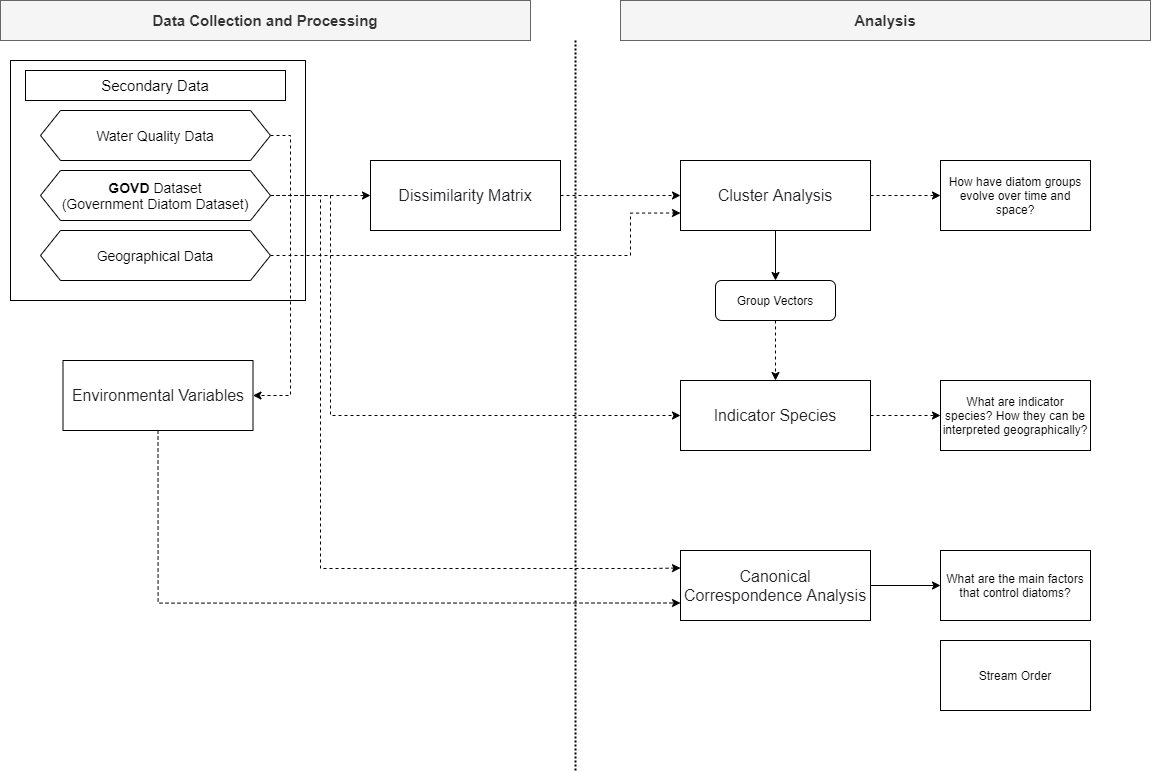

The diagram above was exported from draw.io. Its source (the exported page's mxGraphModel, read from the mxfile embedded in the PNG):
<mxGraphModel dx="2044" dy="874" grid="1" gridSize="10" guides="1" tooltips="1" connect="1" arrows="1" fold="1" page="1" pageScale="1" pageWidth="1169" pageHeight="827" math="0" shadow="0">
  <root>
    <mxCell id="0" />
    <mxCell id="1" parent="0" />
    <mxCell id="YW5dQ0SZolDRRyN0-BrN-1" value="" style="rounded=0;whiteSpace=wrap;html=1;" parent="1" vertex="1">
      <mxGeometry x="20" y="100" width="295" height="240" as="geometry" />
    </mxCell>
    <mxCell id="YW5dQ0SZolDRRyN0-BrN-3" value="&lt;font style=&quot;font-size: 15px&quot;&gt;Secondary Data&lt;/font&gt;" style="rounded=0;whiteSpace=wrap;html=1;" parent="1" vertex="1">
      <mxGeometry x="35" y="110" width="260" height="30" as="geometry" />
    </mxCell>
    <mxCell id="d9P75DsUx7SK0g8P0s6a-13" style="edgeStyle=orthogonalEdgeStyle;rounded=0;orthogonalLoop=1;jettySize=auto;html=1;exitX=1;exitY=0.5;exitDx=0;exitDy=0;entryX=1;entryY=0.5;entryDx=0;entryDy=0;dashed=1;" edge="1" parent="1" source="YW5dQ0SZolDRRyN0-BrN-4" target="d9P75DsUx7SK0g8P0s6a-6">
      <mxGeometry relative="1" as="geometry" />
    </mxCell>
    <mxCell id="YW5dQ0SZolDRRyN0-BrN-4" value="&lt;font style=&quot;font-size: 14px&quot;&gt;Water Quality Data&lt;/font&gt;" style="shape=hexagon;perimeter=hexagonPerimeter2;whiteSpace=wrap;html=1;fixedSize=1;" parent="1" vertex="1">
      <mxGeometry x="50" y="150" width="230" height="50" as="geometry" />
    </mxCell>
    <mxCell id="d9P75DsUx7SK0g8P0s6a-7" style="edgeStyle=orthogonalEdgeStyle;rounded=0;orthogonalLoop=1;jettySize=auto;html=1;exitX=1;exitY=0.5;exitDx=0;exitDy=0;entryX=0;entryY=0.5;entryDx=0;entryDy=0;dashed=1;" edge="1" parent="1" source="YW5dQ0SZolDRRyN0-BrN-5" target="d9P75DsUx7SK0g8P0s6a-5">
      <mxGeometry relative="1" as="geometry" />
    </mxCell>
    <mxCell id="d9P75DsUx7SK0g8P0s6a-10" style="edgeStyle=orthogonalEdgeStyle;rounded=0;orthogonalLoop=1;jettySize=auto;html=1;exitX=1;exitY=0.5;exitDx=0;exitDy=0;entryX=0;entryY=0.5;entryDx=0;entryDy=0;dashed=1;" edge="1" parent="1" source="YW5dQ0SZolDRRyN0-BrN-5" target="YW5dQ0SZolDRRyN0-BrN-22">
      <mxGeometry relative="1" as="geometry">
        <Array as="points">
          <mxPoint x="340" y="235" />
          <mxPoint x="340" y="455" />
        </Array>
      </mxGeometry>
    </mxCell>
    <mxCell id="d9P75DsUx7SK0g8P0s6a-12" style="edgeStyle=orthogonalEdgeStyle;rounded=0;orthogonalLoop=1;jettySize=auto;html=1;exitX=1;exitY=0.5;exitDx=0;exitDy=0;dashed=1;entryX=0;entryY=0.25;entryDx=0;entryDy=0;" edge="1" parent="1" source="YW5dQ0SZolDRRyN0-BrN-5" target="YW5dQ0SZolDRRyN0-BrN-47">
      <mxGeometry relative="1" as="geometry">
        <mxPoint x="660" y="610" as="targetPoint" />
        <Array as="points">
          <mxPoint x="330" y="235" />
          <mxPoint x="330" y="608" />
          <mxPoint x="660" y="608" />
        </Array>
      </mxGeometry>
    </mxCell>
    <mxCell id="YW5dQ0SZolDRRyN0-BrN-5" value="&lt;font style=&quot;font-size: 14px&quot;&gt;&lt;b&gt;GOVD&lt;/b&gt; Dataset&lt;br&gt;(Government Diatom Dataset)&lt;br&gt;&lt;/font&gt;" style="shape=hexagon;perimeter=hexagonPerimeter2;whiteSpace=wrap;html=1;fixedSize=1;" parent="1" vertex="1">
      <mxGeometry x="50" y="210" width="230" height="50" as="geometry" />
    </mxCell>
    <mxCell id="d9P75DsUx7SK0g8P0s6a-9" style="edgeStyle=orthogonalEdgeStyle;rounded=0;orthogonalLoop=1;jettySize=auto;html=1;exitX=1;exitY=0.5;exitDx=0;exitDy=0;entryX=0;entryY=0.75;entryDx=0;entryDy=0;dashed=1;" edge="1" parent="1" source="YW5dQ0SZolDRRyN0-BrN-6" target="YW5dQ0SZolDRRyN0-BrN-21">
      <mxGeometry relative="1" as="geometry">
        <Array as="points">
          <mxPoint x="640" y="295" />
          <mxPoint x="640" y="252" />
        </Array>
      </mxGeometry>
    </mxCell>
    <mxCell id="YW5dQ0SZolDRRyN0-BrN-6" value="&lt;font style=&quot;font-size: 14px&quot;&gt;Geographical Data&lt;/font&gt;" style="shape=hexagon;perimeter=hexagonPerimeter2;whiteSpace=wrap;html=1;fixedSize=1;" parent="1" vertex="1">
      <mxGeometry x="50" y="270" width="230" height="50" as="geometry" />
    </mxCell>
    <mxCell id="YW5dQ0SZolDRRyN0-BrN-20" value="&lt;font style=&quot;font-size: 15px&quot;&gt;&lt;b&gt;Analysis&lt;/b&gt;&lt;/font&gt;" style="rounded=0;whiteSpace=wrap;html=1;fillColor=#f5f5f5;strokeColor=#666666;fontColor=#333333;" parent="1" vertex="1">
      <mxGeometry x="630" y="40" width="530" height="40" as="geometry" />
    </mxCell>
    <mxCell id="d9P75DsUx7SK0g8P0s6a-2" style="edgeStyle=orthogonalEdgeStyle;rounded=0;orthogonalLoop=1;jettySize=auto;html=1;exitX=0.5;exitY=1;exitDx=0;exitDy=0;" edge="1" parent="1" source="YW5dQ0SZolDRRyN0-BrN-21" target="d9P75DsUx7SK0g8P0s6a-3">
      <mxGeometry relative="1" as="geometry">
        <mxPoint x="705" y="310" as="targetPoint" />
      </mxGeometry>
    </mxCell>
    <mxCell id="d9P75DsUx7SK0g8P0s6a-4" style="edgeStyle=orthogonalEdgeStyle;rounded=0;orthogonalLoop=1;jettySize=auto;html=1;exitX=1;exitY=0.5;exitDx=0;exitDy=0;entryX=0;entryY=0.5;entryDx=0;entryDy=0;dashed=1;" edge="1" parent="1" source="YW5dQ0SZolDRRyN0-BrN-21" target="YW5dQ0SZolDRRyN0-BrN-54">
      <mxGeometry relative="1" as="geometry" />
    </mxCell>
    <mxCell id="YW5dQ0SZolDRRyN0-BrN-21" value="&lt;font color=&quot;#202124&quot; face=&quot;apple sd gothic neo, arial, sans-serif&quot;&gt;&lt;span style=&quot;font-size: 16px ; background-color: rgb(255 , 255 , 255)&quot;&gt;Cluster Analysis&lt;/span&gt;&lt;/font&gt;" style="rounded=0;whiteSpace=wrap;html=1;" parent="1" vertex="1">
      <mxGeometry x="690" y="200" width="190" height="70" as="geometry" />
    </mxCell>
    <mxCell id="d9P75DsUx7SK0g8P0s6a-18" style="edgeStyle=orthogonalEdgeStyle;rounded=0;orthogonalLoop=1;jettySize=auto;html=1;exitX=1;exitY=0.5;exitDx=0;exitDy=0;entryX=0;entryY=0.5;entryDx=0;entryDy=0;dashed=1;" edge="1" parent="1" source="YW5dQ0SZolDRRyN0-BrN-22" target="d9P75DsUx7SK0g8P0s6a-17">
      <mxGeometry relative="1" as="geometry" />
    </mxCell>
    <mxCell id="YW5dQ0SZolDRRyN0-BrN-22" value="&lt;div&gt;&lt;font color=&quot;#202124&quot; face=&quot;apple sd gothic neo, arial, sans-serif&quot;&gt;&lt;span style=&quot;font-size: 16px ; background-color: rgb(255 , 255 , 255)&quot;&gt;Indicator Species&lt;/span&gt;&lt;/font&gt;&lt;/div&gt;" style="rounded=0;whiteSpace=wrap;html=1;align=center;" parent="1" vertex="1">
      <mxGeometry x="690" y="420" width="190" height="70" as="geometry" />
    </mxCell>
    <mxCell id="YW5dQ0SZolDRRyN0-BrN-24" value="&lt;font style=&quot;font-size: 15px&quot;&gt;&lt;b&gt;Data Collection and Processing&lt;/b&gt;&lt;/font&gt;" style="rounded=0;whiteSpace=wrap;html=1;fillColor=#f5f5f5;strokeColor=#666666;fontColor=#333333;" parent="1" vertex="1">
      <mxGeometry x="10" y="40" width="530" height="40" as="geometry" />
    </mxCell>
    <mxCell id="YW5dQ0SZolDRRyN0-BrN-40" value="" style="line;strokeWidth=2;direction=south;html=1;dashed=1;dashPattern=1 1;" parent="1" vertex="1">
      <mxGeometry x="580" y="80" width="10" height="730" as="geometry" />
    </mxCell>
    <mxCell id="YW5dQ0SZolDRRyN0-BrN-51" style="edgeStyle=orthogonalEdgeStyle;rounded=0;orthogonalLoop=1;jettySize=auto;html=1;exitX=1;exitY=0.5;exitDx=0;exitDy=0;entryX=0;entryY=0.5;entryDx=0;entryDy=0;" parent="1" source="YW5dQ0SZolDRRyN0-BrN-47" target="YW5dQ0SZolDRRyN0-BrN-50" edge="1">
      <mxGeometry relative="1" as="geometry" />
    </mxCell>
    <mxCell id="YW5dQ0SZolDRRyN0-BrN-47" value="&lt;font color=&quot;#202124&quot; face=&quot;apple sd gothic neo, arial, sans-serif&quot;&gt;&lt;span style=&quot;font-size: 16px ; background-color: rgb(255 , 255 , 255)&quot;&gt;Canonical Correspondence Analysis&lt;/span&gt;&lt;/font&gt;" style="rounded=0;whiteSpace=wrap;html=1;align=center;" parent="1" vertex="1">
      <mxGeometry x="690" y="590" width="190" height="70" as="geometry" />
    </mxCell>
    <mxCell id="YW5dQ0SZolDRRyN0-BrN-50" value="What are the main factors that control diatoms?" style="whiteSpace=wrap;html=1;rounded=0;" parent="1" vertex="1">
      <mxGeometry x="950" y="590" width="150" height="70" as="geometry" />
    </mxCell>
    <mxCell id="YW5dQ0SZolDRRyN0-BrN-54" value="How have diatom groups evolve over time and space?" style="whiteSpace=wrap;html=1;rounded=0;" parent="1" vertex="1">
      <mxGeometry x="950" y="200" width="150" height="70" as="geometry" />
    </mxCell>
    <mxCell id="d9P75DsUx7SK0g8P0s6a-11" style="edgeStyle=orthogonalEdgeStyle;rounded=0;orthogonalLoop=1;jettySize=auto;html=1;exitX=0.5;exitY=1;exitDx=0;exitDy=0;entryX=0.5;entryY=0;entryDx=0;entryDy=0;dashed=1;" edge="1" parent="1" source="d9P75DsUx7SK0g8P0s6a-3" target="YW5dQ0SZolDRRyN0-BrN-22">
      <mxGeometry relative="1" as="geometry" />
    </mxCell>
    <mxCell id="d9P75DsUx7SK0g8P0s6a-3" value="Group Vectors" style="rounded=1;whiteSpace=wrap;html=1;" vertex="1" parent="1">
      <mxGeometry x="725" y="320" width="120" height="40" as="geometry" />
    </mxCell>
    <mxCell id="d9P75DsUx7SK0g8P0s6a-8" style="edgeStyle=orthogonalEdgeStyle;rounded=0;orthogonalLoop=1;jettySize=auto;html=1;exitX=1;exitY=0.5;exitDx=0;exitDy=0;entryX=0;entryY=0.5;entryDx=0;entryDy=0;dashed=1;" edge="1" parent="1" source="d9P75DsUx7SK0g8P0s6a-5" target="YW5dQ0SZolDRRyN0-BrN-21">
      <mxGeometry relative="1" as="geometry" />
    </mxCell>
    <mxCell id="d9P75DsUx7SK0g8P0s6a-5" value="&lt;font color=&quot;#202124&quot; face=&quot;apple sd gothic neo, arial, sans-serif&quot;&gt;&lt;span style=&quot;background-color: rgb(255 , 255 , 255)&quot;&gt;&lt;span style=&quot;font-size: 16px&quot;&gt;Dissimilarity&amp;nbsp;Matrix&lt;/span&gt;&lt;/span&gt;&lt;/font&gt;" style="rounded=0;whiteSpace=wrap;html=1;" vertex="1" parent="1">
      <mxGeometry x="380" y="200" width="190" height="70" as="geometry" />
    </mxCell>
    <mxCell id="d9P75DsUx7SK0g8P0s6a-14" style="edgeStyle=orthogonalEdgeStyle;rounded=0;orthogonalLoop=1;jettySize=auto;html=1;exitX=0.5;exitY=1;exitDx=0;exitDy=0;entryX=0;entryY=0.75;entryDx=0;entryDy=0;dashed=1;" edge="1" parent="1" source="d9P75DsUx7SK0g8P0s6a-6" target="YW5dQ0SZolDRRyN0-BrN-47">
      <mxGeometry relative="1" as="geometry" />
    </mxCell>
    <mxCell id="d9P75DsUx7SK0g8P0s6a-6" value="&lt;font color=&quot;#202124&quot; face=&quot;apple sd gothic neo, arial, sans-serif&quot;&gt;&lt;span style=&quot;background-color: rgb(255 , 255 , 255)&quot;&gt;&lt;span style=&quot;font-size: 16px&quot;&gt;Environmental&amp;nbsp;Variables&lt;/span&gt;&lt;/span&gt;&lt;/font&gt;" style="rounded=0;whiteSpace=wrap;html=1;" vertex="1" parent="1">
      <mxGeometry x="72.5" y="400" width="190" height="70" as="geometry" />
    </mxCell>
    <mxCell id="d9P75DsUx7SK0g8P0s6a-17" value="What are indicator species? How they can be interpreted geographically?" style="whiteSpace=wrap;html=1;rounded=0;" vertex="1" parent="1">
      <mxGeometry x="950" y="420" width="150" height="70" as="geometry" />
    </mxCell>
    <mxCell id="d9P75DsUx7SK0g8P0s6a-19" value="Stream Order" style="whiteSpace=wrap;html=1;rounded=0;" vertex="1" parent="1">
      <mxGeometry x="950" y="680" width="150" height="70" as="geometry" />
    </mxCell>
  </root>
</mxGraphModel>